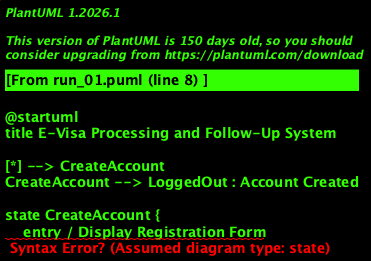

The diagram above was rendered by PlantUML. Its source (embedded in the PNG):
@startuml
title E-Visa Processing and Follow-Up System

[*] --> CreateAccount
CreateAccount --> LoggedOut : Account Created

state CreateAccount {
    entry / Display Registration Form
    exit / Validate and Save User Details
}

state LoggedOut {
    entry / Display Login Form
}

LoggedOut --> LoggedIn : Valid Credentials

state LoggedIn {
    entry / Display User Dashboard
    exit / Display Options
}

state ApplyForVisa {
    entry / Initiate Visa Application
    exit / Collect Application Details, Payment
}

state ViewVisaStatus {
    entry / Display Visa Application Status
    exit / Show Current Status
}

state CancelApplication {
    entry / Initiate Cancellation Process
    exit / Confirm Cancellation
}

state ModifyDetails {
    entry / Update User Information
    exit / Save Changes
}

state ViewDetails {
    entry / Display User Profile
    exit / Show User Information
}

state ViewPurpose {
    entry / Display Application Purpose
    exit / Show Application Purpose
}

state GiveFeedback {
    entry / Provide Feedback on Service
    exit / Submit Feedback
}

ApplyForVisa --> PaymentReceived : Application Accepted

PaymentReceived --> VisaProcessing : Payment Confirmed

VisaProcessing --> Approved : Document Check Passed
VisaProcessing --> Rejected : Document Check Failed

Approved --> ViewVisaStatus : Visa Approved
Rejected --> ViewVisaStatus : Visa Rejected

ViewVisaStatus --> GiveFeedback : Status Checked
ViewVisaStatus --> LoggedIn : Status Displayed

CancelApplication --> LoggedIn : Application Cancelled
ModifyDetails --> LoggedIn : Details Modified
ViewDetails --> LoggedIn : Details Viewed
ViewPurpose --> LoggedIn : Purpose Viewed
GiveFeedback --> LoggedIn : Feedback Submitted

LoggedIn --> ApplyForVisa : Apply for Visa
LoggedIn --> ViewVisaStatus : View Status
LoggedIn --> CancelApplication : Cancel Application
LoggedIn --> ModifyDetails : Modify Details
LoggedIn --> ViewDetails : View Details
LoggedIn --> ViewPurpose : View Purpose
LoggedIn --> GiveFeedback : Give Feedback
LoggedIn --> LoggedOut : Logout

@enduml